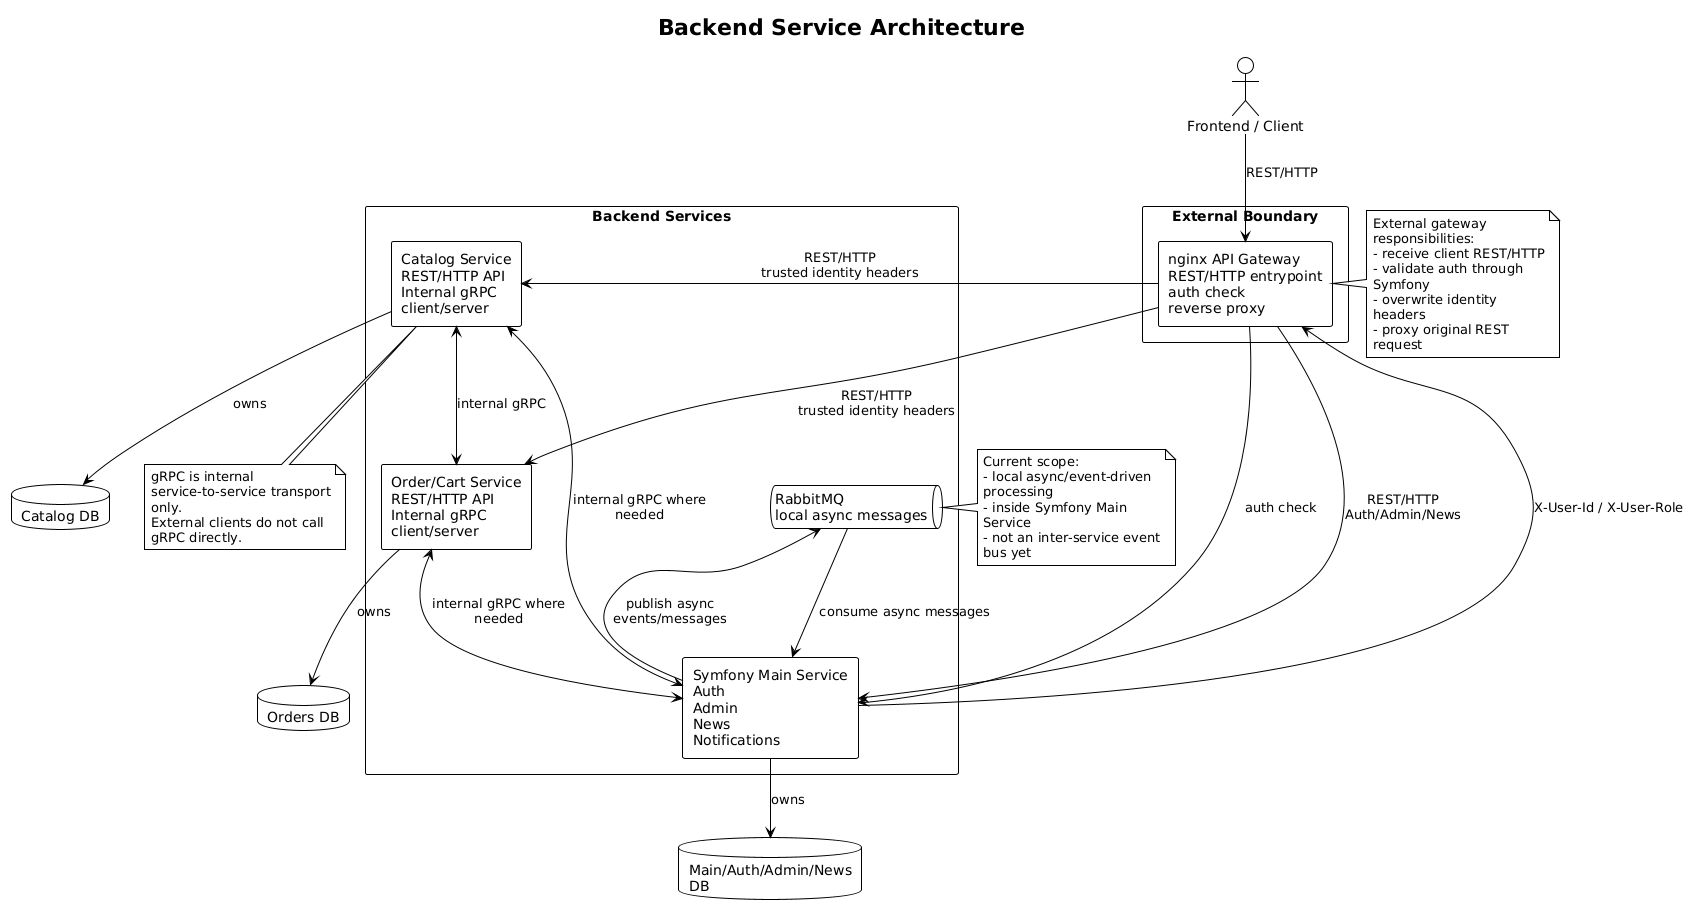

The diagram above was rendered by PlantUML. Its source (embedded in the PNG):
@startuml
!theme plain

skinparam shadowing false
skinparam defaultFontName Arial
skinparam componentStyle rectangle
skinparam wrapWidth 180
skinparam maxMessageSize 180

title Backend Service Architecture

actor "Frontend / Client" as Client

rectangle "External Boundary" {
  component "nginx API Gateway\nREST/HTTP entrypoint\nauth check\nreverse proxy" as Nginx
}

rectangle "Backend Services" {
  component "Symfony Main Service\nAuth\nAdmin\nNews\nNotifications" as Symfony
  queue "RabbitMQ\nlocal async messages" as RabbitMQ
  component "Catalog Service\nREST/HTTP API\nInternal gRPC client/server" as Catalog
  component "Order/Cart Service\nREST/HTTP API\nInternal gRPC client/server" as Orders
}

database "Main/Auth/Admin/News DB" as MainDb
database "Catalog DB" as CatalogDb
database "Orders DB" as OrdersDb

Client --> Nginx : REST/HTTP
Nginx --> Symfony : auth check
Symfony --> Nginx : X-User-Id / X-User-Role

Nginx --> Symfony : REST/HTTP\nAuth/Admin/News
Nginx --> Catalog : REST/HTTP\ntrusted identity headers
Nginx --> Orders : REST/HTTP\ntrusted identity headers

Symfony --> MainDb : owns
Symfony --> RabbitMQ : publish async events/messages
RabbitMQ --> Symfony : consume async messages
Catalog --> CatalogDb : owns
Orders --> OrdersDb : owns

Catalog <--> Orders : internal gRPC
Orders <--> Symfony : internal gRPC where needed
Catalog <--> Symfony : internal gRPC where needed

note right of Nginx
External gateway responsibilities:
- receive client REST/HTTP
- validate auth through Symfony
- overwrite identity headers
- proxy original REST request
end note

note bottom of Catalog
gRPC is internal service-to-service transport only.
External clients do not call gRPC directly.
end note

note right of RabbitMQ
Current scope:
- local async/event-driven processing
- inside Symfony Main Service
- not an inter-service event bus yet
end note

@enduml